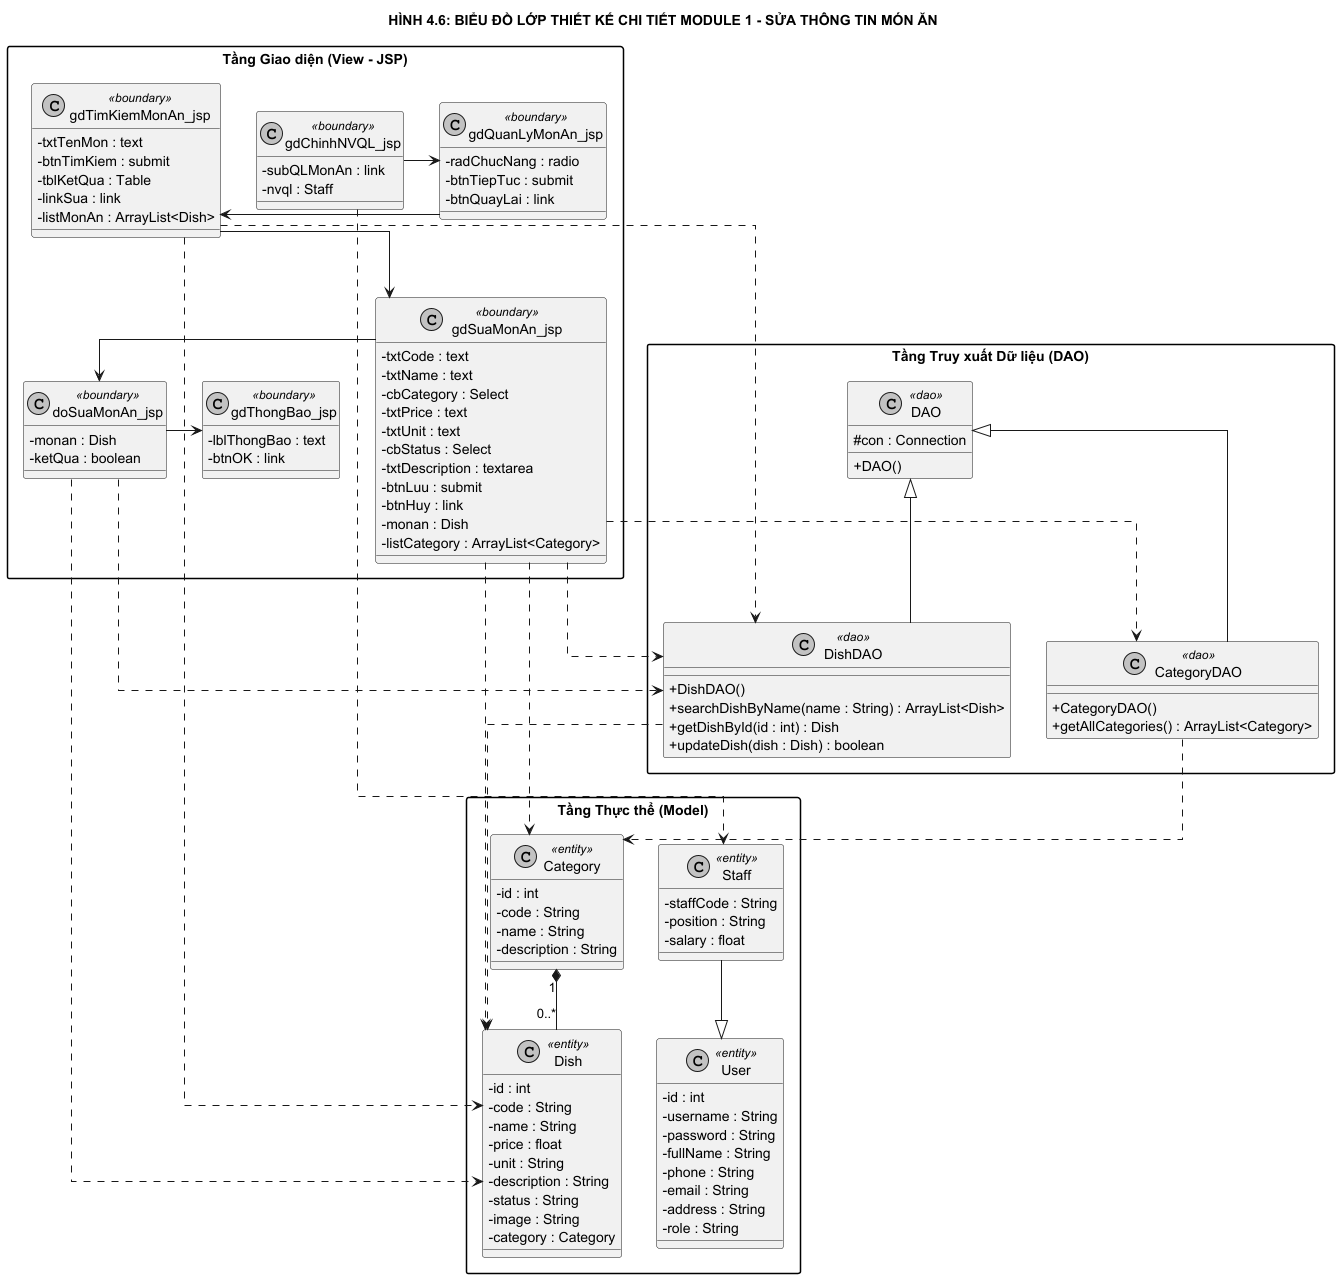

The diagram above was rendered by PlantUML. Its source (embedded in the PNG):
@startuml Design_03_Module1_ClassDiagram
skinparam classAttributeIconSize 0
skinparam monochrome true
skinparam shadowing false
skinparam linetype ortho
skinparam packageStyle rectangle

title HÌNH 4.6: BIỂU ĐỒ LỚP THIẾT KẾ CHI TIẾT MODULE 1 - SỬA THÔNG TIN MÓN ĂN

package "Tầng Giao diện (View - JSP)" {
    class gdChinhNVQL_jsp <<boundary>> {
        - subQLMonAn : link
        - nvql : Staff
    }

    class gdQuanLyMonAn_jsp <<boundary>> {
        - radChucNang : radio
        - btnTiepTuc : submit
        - btnQuayLai : link
    }

    class gdTimKiemMonAn_jsp <<boundary>> {
        - txtTenMon : text
        - btnTimKiem : submit
        - tblKetQua : Table
        - linkSua : link
        - listMonAn : ArrayList<Dish>
    }

    class gdSuaMonAn_jsp <<boundary>> {
        - txtCode : text
        - txtName : text
        - cbCategory : Select
        - txtPrice : text
        - txtUnit : text
        - cbStatus : Select
        - txtDescription : textarea
        - btnLuu : submit
        - btnHuy : link
        - monan : Dish
        - listCategory : ArrayList<Category>
    }

    class doSuaMonAn_jsp <<boundary>> {
        - monan : Dish
        - ketQua : boolean
    }

    class gdThongBao_jsp <<boundary>> {
        - lblThongBao : text
        - btnOK : link
    }
}

package "Tầng Truy xuất Dữ liệu (DAO)" {
    class DAO <<dao>> {
        # con : Connection
        + DAO()
    }

    class CategoryDAO <<dao>> {
        + CategoryDAO()
        + getAllCategories() : ArrayList<Category>
    }

    class DishDAO <<dao>> {
        + DishDAO()
        + searchDishByName(name : String) : ArrayList<Dish>
        + getDishById(id : int) : Dish
        + updateDish(dish : Dish) : boolean
    }
}

package "Tầng Thực thể (Model)" {
    class User <<entity>> {
        - id : int
        - username : String
        - password : String
        - fullName : String
        - phone : String
        - email : String
        - address : String
        - role : String
    }

    class Staff <<entity>> {
        - staffCode : String
        - position : String
        - salary : float
    }

    class Category <<entity>> {
        - id : int
        - code : String
        - name : String
        - description : String
    }

    class Dish <<entity>> {
        - id : int
        - code : String
        - name : String
        - price : float
        - unit : String
        - description : String
        - status : String
        - image : String
        - category : Category
    }
}

gdChinhNVQL_jsp -right-> gdQuanLyMonAn_jsp
gdQuanLyMonAn_jsp -right-> gdTimKiemMonAn_jsp
gdTimKiemMonAn_jsp -down-> gdSuaMonAn_jsp
gdSuaMonAn_jsp -right-> doSuaMonAn_jsp
doSuaMonAn_jsp -right-> gdThongBao_jsp

CategoryDAO -up-|> DAO
DishDAO -up-|> DAO

gdTimKiemMonAn_jsp ..> DishDAO
gdSuaMonAn_jsp ..> DishDAO
gdSuaMonAn_jsp ..> CategoryDAO
doSuaMonAn_jsp ..> DishDAO

DishDAO ..> Dish
CategoryDAO ..> Category

gdChinhNVQL_jsp ..> Staff
gdTimKiemMonAn_jsp ..> Dish
gdSuaMonAn_jsp ..> Dish
gdSuaMonAn_jsp ..> Category
doSuaMonAn_jsp ..> Dish

Staff --|> User
Category "1" *-- "0..*" Dish

@enduml